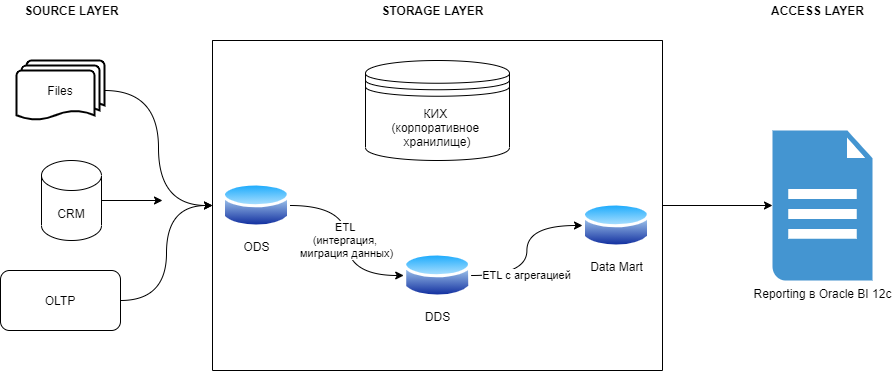

The diagram above was exported from draw.io. Its source (the exported page's mxGraphModel, read from the mxfile embedded in the PNG):
<mxGraphModel dx="1024" dy="592" grid="1" gridSize="10" guides="1" tooltips="1" connect="1" arrows="1" fold="1" page="1" pageScale="1" pageWidth="827" pageHeight="1169" math="0" shadow="0">
  <root>
    <mxCell id="0" />
    <mxCell id="1" parent="0" />
    <mxCell id="4hFZKE66JVIk-gaJLDVk-22" style="edgeStyle=orthogonalEdgeStyle;orthogonalLoop=1;jettySize=auto;html=1;curved=1;" edge="1" parent="1" source="4hFZKE66JVIk-gaJLDVk-1" target="4hFZKE66JVIk-gaJLDVk-9">
      <mxGeometry relative="1" as="geometry" />
    </mxCell>
    <mxCell id="4hFZKE66JVIk-gaJLDVk-1" value="Files" style="strokeWidth=2;html=1;shape=mxgraph.flowchart.multi-document;whiteSpace=wrap;" vertex="1" parent="1">
      <mxGeometry x="44" y="90" width="88" height="60" as="geometry" />
    </mxCell>
    <mxCell id="4hFZKE66JVIk-gaJLDVk-2" value="SOURCE LAYER" style="text;html=1;align=center;verticalAlign=middle;resizable=0;points=[];autosize=1;strokeColor=none;fillColor=none;fontStyle=1" vertex="1" parent="1">
      <mxGeometry x="44" y="30" width="110" height="20" as="geometry" />
    </mxCell>
    <mxCell id="4hFZKE66JVIk-gaJLDVk-23" style="edgeStyle=orthogonalEdgeStyle;orthogonalLoop=1;jettySize=auto;html=1;curved=1;" edge="1" parent="1" source="4hFZKE66JVIk-gaJLDVk-3">
      <mxGeometry relative="1" as="geometry">
        <mxPoint x="190" y="230" as="targetPoint" />
      </mxGeometry>
    </mxCell>
    <mxCell id="4hFZKE66JVIk-gaJLDVk-3" value="CRM" style="shape=cylinder3;whiteSpace=wrap;html=1;boundedLbl=1;backgroundOutline=1;size=15;" vertex="1" parent="1">
      <mxGeometry x="69" y="190" width="60" height="80" as="geometry" />
    </mxCell>
    <mxCell id="4hFZKE66JVIk-gaJLDVk-24" style="edgeStyle=orthogonalEdgeStyle;orthogonalLoop=1;jettySize=auto;html=1;curved=1;" edge="1" parent="1" source="4hFZKE66JVIk-gaJLDVk-4" target="4hFZKE66JVIk-gaJLDVk-9">
      <mxGeometry relative="1" as="geometry" />
    </mxCell>
    <mxCell id="4hFZKE66JVIk-gaJLDVk-4" value="OLTP" style="rounded=1;whiteSpace=wrap;html=1;" vertex="1" parent="1">
      <mxGeometry x="28" y="300" width="120" height="60" as="geometry" />
    </mxCell>
    <mxCell id="4hFZKE66JVIk-gaJLDVk-7" value="STORAGE LAYER" style="text;html=1;align=center;verticalAlign=middle;resizable=0;points=[];autosize=1;strokeColor=none;fillColor=none;fontStyle=1" vertex="1" parent="1">
      <mxGeometry x="400" y="30" width="120" height="20" as="geometry" />
    </mxCell>
    <mxCell id="4hFZKE66JVIk-gaJLDVk-31" style="edgeStyle=orthogonalEdgeStyle;curved=1;orthogonalLoop=1;jettySize=auto;html=1;" edge="1" parent="1" source="4hFZKE66JVIk-gaJLDVk-9" target="4hFZKE66JVIk-gaJLDVk-30">
      <mxGeometry relative="1" as="geometry" />
    </mxCell>
    <mxCell id="4hFZKE66JVIk-gaJLDVk-9" value="" style="swimlane;startSize=0;" vertex="1" parent="1">
      <mxGeometry x="240" y="70" width="450" height="330" as="geometry">
        <mxRectangle x="200" y="70" width="50" height="40" as="alternateBounds" />
      </mxGeometry>
    </mxCell>
    <mxCell id="4hFZKE66JVIk-gaJLDVk-8" value="КИХ&amp;nbsp;&lt;br&gt;(корпоративное&amp;nbsp;&lt;br&gt;хранилище)" style="shape=datastore;whiteSpace=wrap;html=1;" vertex="1" parent="4hFZKE66JVIk-gaJLDVk-9">
      <mxGeometry x="153" y="20" width="144" height="100" as="geometry" />
    </mxCell>
    <mxCell id="4hFZKE66JVIk-gaJLDVk-26" value="ETL&amp;nbsp;&lt;br&gt;(интергация, &lt;br&gt;миграция данных)" style="edgeStyle=orthogonalEdgeStyle;curved=1;orthogonalLoop=1;jettySize=auto;html=1;entryX=0;entryY=0.5;entryDx=0;entryDy=0;" edge="1" parent="4hFZKE66JVIk-gaJLDVk-9" source="4hFZKE66JVIk-gaJLDVk-12" target="4hFZKE66JVIk-gaJLDVk-16">
      <mxGeometry relative="1" as="geometry" />
    </mxCell>
    <mxCell id="4hFZKE66JVIk-gaJLDVk-12" value="ODS" style="aspect=fixed;perimeter=ellipsePerimeter;html=1;align=center;shadow=0;dashed=0;spacingTop=3;image;image=img/lib/active_directory/database.svg;" vertex="1" parent="4hFZKE66JVIk-gaJLDVk-9">
      <mxGeometry x="10" y="140" width="67.57" height="50" as="geometry" />
    </mxCell>
    <mxCell id="4hFZKE66JVIk-gaJLDVk-27" style="edgeStyle=orthogonalEdgeStyle;curved=1;orthogonalLoop=1;jettySize=auto;html=1;" edge="1" parent="4hFZKE66JVIk-gaJLDVk-9" source="4hFZKE66JVIk-gaJLDVk-16" target="4hFZKE66JVIk-gaJLDVk-17">
      <mxGeometry relative="1" as="geometry" />
    </mxCell>
    <mxCell id="4hFZKE66JVIk-gaJLDVk-28" value="ETL с агрегацией" style="edgeLabel;html=1;align=center;verticalAlign=middle;resizable=0;points=[];" vertex="1" connectable="0" parent="4hFZKE66JVIk-gaJLDVk-27">
      <mxGeometry x="-0.3019" y="1" relative="1" as="geometry">
        <mxPoint as="offset" />
      </mxGeometry>
    </mxCell>
    <mxCell id="4hFZKE66JVIk-gaJLDVk-16" value="DDS" style="aspect=fixed;perimeter=ellipsePerimeter;html=1;align=center;shadow=0;dashed=0;spacingTop=3;image;image=img/lib/active_directory/database.svg;" vertex="1" parent="4hFZKE66JVIk-gaJLDVk-9">
      <mxGeometry x="191.21000000000004" y="210" width="67.57" height="50" as="geometry" />
    </mxCell>
    <mxCell id="4hFZKE66JVIk-gaJLDVk-17" value="Data Mart" style="aspect=fixed;perimeter=ellipsePerimeter;html=1;align=center;shadow=0;dashed=0;spacingTop=3;image;image=img/lib/active_directory/database.svg;" vertex="1" parent="4hFZKE66JVIk-gaJLDVk-9">
      <mxGeometry x="370" y="160" width="67.57" height="50" as="geometry" />
    </mxCell>
    <mxCell id="4hFZKE66JVIk-gaJLDVk-30" value="Reporting в Oracle BI 12c" style="shadow=0;dashed=0;html=1;strokeColor=none;fillColor=#4495D1;labelPosition=center;verticalLabelPosition=bottom;verticalAlign=top;align=center;outlineConnect=0;shape=mxgraph.veeam.2d.report;" vertex="1" parent="1">
      <mxGeometry x="800" y="160" width="100" height="150" as="geometry" />
    </mxCell>
    <mxCell id="4hFZKE66JVIk-gaJLDVk-32" value="ACCESS LAYER" style="text;html=1;align=center;verticalAlign=middle;resizable=0;points=[];autosize=1;strokeColor=none;fillColor=none;fontStyle=1" vertex="1" parent="1">
      <mxGeometry x="790" y="30" width="110" height="20" as="geometry" />
    </mxCell>
  </root>
</mxGraphModel>